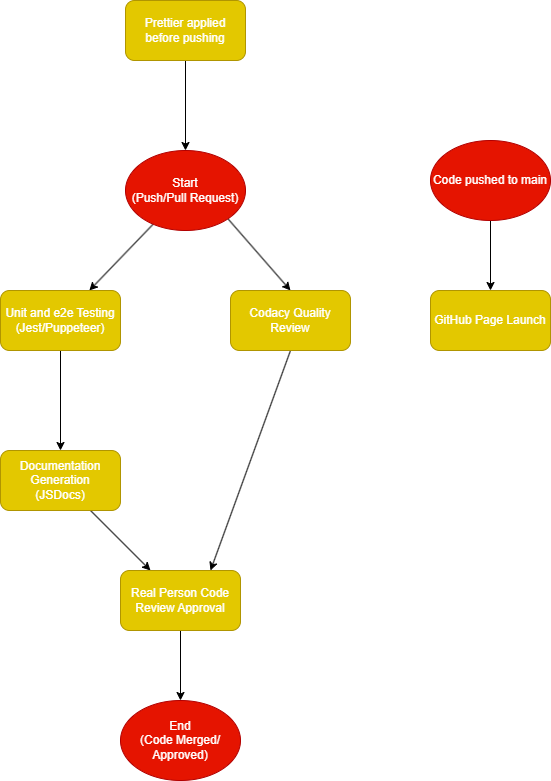

The diagram above was exported from draw.io. Its source (the exported page's mxGraphModel, read from the mxfile embedded in the PNG):
<mxGraphModel dx="701" dy="563" grid="1" gridSize="10" guides="1" tooltips="1" connect="1" arrows="1" fold="1" page="1" pageScale="1" pageWidth="850" pageHeight="1100" math="0" shadow="0">
  <root>
    <mxCell id="0" />
    <mxCell id="1" parent="0" />
    <mxCell id="4" value="" style="edgeStyle=none;html=1;" parent="1" source="2" target="3" edge="1">
      <mxGeometry relative="1" as="geometry" />
    </mxCell>
    <mxCell id="6" style="edgeStyle=none;html=1;exitX=1;exitY=1;exitDx=0;exitDy=0;entryX=0.5;entryY=0;entryDx=0;entryDy=0;fontColor=#FFFFFF;" parent="1" source="2" target="5" edge="1">
      <mxGeometry relative="1" as="geometry" />
    </mxCell>
    <mxCell id="2" value="Start&lt;br&gt;(Push/Pull Request)" style="ellipse;whiteSpace=wrap;html=1;fillColor=#e51400;fontColor=#ffffff;strokeColor=#B20000;" parent="1" vertex="1">
      <mxGeometry x="325" y="180" width="120" height="80" as="geometry" />
    </mxCell>
    <mxCell id="9" style="edgeStyle=none;html=1;exitX=0.5;exitY=1;exitDx=0;exitDy=0;entryX=0.5;entryY=0;entryDx=0;entryDy=0;fontColor=#FFFFFF;" parent="1" source="3" target="8" edge="1">
      <mxGeometry relative="1" as="geometry" />
    </mxCell>
    <mxCell id="3" value="&lt;font color=&quot;#ffffff&quot;&gt;Unit and e2e Testing&lt;br&gt;(Jest/Puppeteer)&lt;br&gt;&lt;/font&gt;" style="rounded=1;whiteSpace=wrap;html=1;fillColor=#e3c800;fontColor=#000000;strokeColor=#B09500;" parent="1" vertex="1">
      <mxGeometry x="200" y="320" width="120" height="60" as="geometry" />
    </mxCell>
    <mxCell id="20" style="edgeStyle=none;html=1;exitX=0.5;exitY=1;exitDx=0;exitDy=0;entryX=0.75;entryY=0;entryDx=0;entryDy=0;" parent="1" source="5" target="15" edge="1">
      <mxGeometry relative="1" as="geometry" />
    </mxCell>
    <mxCell id="5" value="&lt;font color=&quot;#ffffff&quot;&gt;Codacy Quality Review&lt;br&gt;&lt;/font&gt;" style="rounded=1;whiteSpace=wrap;html=1;fillColor=#e3c800;fontColor=#000000;strokeColor=#B09500;" parent="1" vertex="1">
      <mxGeometry x="430" y="320" width="120" height="60" as="geometry" />
    </mxCell>
    <mxCell id="16" value="" style="edgeStyle=none;html=1;fontColor=#FFFFFF;" parent="1" source="8" target="15" edge="1">
      <mxGeometry relative="1" as="geometry" />
    </mxCell>
    <mxCell id="8" value="&lt;font color=&quot;#ffffff&quot;&gt;Documentation Generation&lt;br&gt;(JSDocs)&lt;br&gt;&lt;/font&gt;" style="rounded=1;whiteSpace=wrap;html=1;fillColor=#e3c800;fontColor=#000000;strokeColor=#B09500;" parent="1" vertex="1">
      <mxGeometry x="200" y="480" width="120" height="60" as="geometry" />
    </mxCell>
    <mxCell id="13" value="" style="edgeStyle=none;html=1;fontColor=#FFFFFF;" parent="1" source="12" target="2" edge="1">
      <mxGeometry relative="1" as="geometry" />
    </mxCell>
    <mxCell id="12" value="&lt;font color=&quot;#ffffff&quot;&gt;Prettier applied before pushing&lt;br&gt;&lt;/font&gt;" style="rounded=1;whiteSpace=wrap;html=1;fillColor=#e3c800;fontColor=#000000;strokeColor=#B09500;" parent="1" vertex="1">
      <mxGeometry x="325" y="30" width="120" height="60" as="geometry" />
    </mxCell>
    <mxCell id="19" value="" style="edgeStyle=none;html=1;fontColor=#FFFFFF;" parent="1" source="15" target="18" edge="1">
      <mxGeometry relative="1" as="geometry" />
    </mxCell>
    <mxCell id="15" value="&lt;font color=&quot;#ffffff&quot;&gt;Real Person Code Review Approval&lt;br&gt;&lt;/font&gt;" style="rounded=1;whiteSpace=wrap;html=1;fillColor=#e3c800;fontColor=#000000;strokeColor=#B09500;" parent="1" vertex="1">
      <mxGeometry x="320" y="600" width="120" height="60" as="geometry" />
    </mxCell>
    <mxCell id="18" value="End&lt;br&gt;(Code Merged/ Approved)" style="ellipse;whiteSpace=wrap;html=1;fillColor=#e51400;fontColor=#ffffff;strokeColor=#B20000;" parent="1" vertex="1">
      <mxGeometry x="320" y="730" width="120" height="80" as="geometry" />
    </mxCell>
    <mxCell id="23" value="" style="edgeStyle=none;html=1;" edge="1" parent="1" source="21" target="22">
      <mxGeometry relative="1" as="geometry" />
    </mxCell>
    <mxCell id="21" value="Code pushed to main" style="ellipse;whiteSpace=wrap;html=1;fillColor=#e51400;fontColor=#ffffff;strokeColor=#B20000;" vertex="1" parent="1">
      <mxGeometry x="630" y="170" width="120" height="80" as="geometry" />
    </mxCell>
    <mxCell id="22" value="&lt;font color=&quot;#ffffff&quot;&gt;GitHub Page Launch&lt;br&gt;&lt;/font&gt;" style="rounded=1;whiteSpace=wrap;html=1;fillColor=#e3c800;fontColor=#000000;strokeColor=#B09500;" vertex="1" parent="1">
      <mxGeometry x="630" y="320" width="120" height="60" as="geometry" />
    </mxCell>
  </root>
</mxGraphModel>